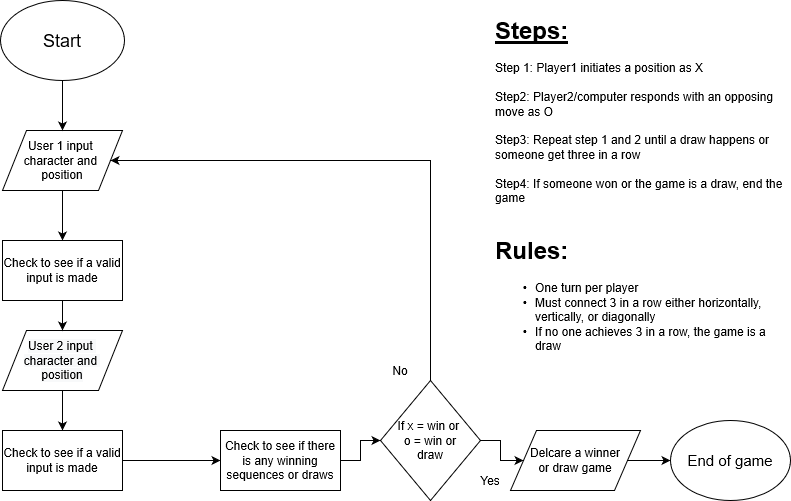

The diagram above was exported from draw.io. Its source (the exported page's mxGraphModel, read from the mxfile embedded in the PNG):
<mxGraphModel grid="1" dx="1038" dy="544" gridSize="10" guides="1" tooltips="1" connect="1" arrows="1" fold="1" page="1" pageScale="1" pageWidth="850" pageHeight="1100" math="0" shadow="0">
  <root>
    <mxCell id="0" />
    <mxCell id="1" parent="0" />
    <mxCell id="AYsRJfJeYvXI72NRyw2g-1" style="ellipse;whiteSpace=wrap;html=1;" value="&lt;font style=&quot;font-size: 18px&quot;&gt;Start&lt;/font&gt;" parent="1" vertex="1">
      <mxGeometry height="80" width="124" as="geometry" x="50" y="30" />
    </mxCell>
    <mxCell id="AYsRJfJeYvXI72NRyw2g-13" style="edgeStyle=orthogonalEdgeStyle;rounded=0;orthogonalLoop=1;jettySize=auto;html=1;exitX=0.5;exitY=1;exitDx=0;exitDy=0;" parent="1" edge="1" source="AYsRJfJeYvXI72NRyw2g-3" target="AYsRJfJeYvXI72NRyw2g-7">
      <mxGeometry as="geometry" relative="1" />
    </mxCell>
    <mxCell id="AYsRJfJeYvXI72NRyw2g-3" style="shape=parallelogram;perimeter=parallelogramPerimeter;whiteSpace=wrap;html=1;" value="User 1 input&amp;nbsp;&lt;br&gt;character and&amp;nbsp;&lt;br&gt;position" parent="1" vertex="1">
      <mxGeometry height="60" width="120" as="geometry" x="52" y="160" />
    </mxCell>
    <mxCell id="AYsRJfJeYvXI72NRyw2g-19" style="edgeStyle=orthogonalEdgeStyle;rounded=0;orthogonalLoop=1;jettySize=auto;html=1;exitX=1;exitY=0.5;exitDx=0;exitDy=0;entryX=0;entryY=0.5;entryDx=0;entryDy=0;" parent="1" edge="1" source="AYsRJfJeYvXI72NRyw2g-5" target="AYsRJfJeYvXI72NRyw2g-11">
      <mxGeometry as="geometry" relative="1" />
    </mxCell>
    <mxCell id="AYsRJfJeYvXI72NRyw2g-5" style="shape=parallelogram;perimeter=parallelogramPerimeter;whiteSpace=wrap;html=1;" value="Delcare a winner&lt;br&gt;or draw game" parent="1" vertex="1">
      <mxGeometry height="60" width="130" as="geometry" x="560" y="460" />
    </mxCell>
    <mxCell id="AYsRJfJeYvXI72NRyw2g-15" style="edgeStyle=orthogonalEdgeStyle;rounded=0;orthogonalLoop=1;jettySize=auto;html=1;exitX=0.5;exitY=1;exitDx=0;exitDy=0;entryX=0.5;entryY=0;entryDx=0;entryDy=0;" parent="1" edge="1" source="AYsRJfJeYvXI72NRyw2g-6" target="AYsRJfJeYvXI72NRyw2g-8">
      <mxGeometry as="geometry" relative="1" />
    </mxCell>
    <mxCell id="AYsRJfJeYvXI72NRyw2g-6" style="shape=parallelogram;perimeter=parallelogramPerimeter;whiteSpace=wrap;html=1;" value="&lt;span style=&quot;font: 12px / 1.2 &amp;#34;helvetica&amp;#34; ; text-align: center ; color: rgb(0 , 0 , 0) ; text-transform: none ; text-indent: 0px ; letter-spacing: normal ; text-decoration: none ; word-spacing: 0px ; display: inline ; float: none ; overflow-wrap: normal ; background-color: rgb(248 , 249 , 250)&quot;&gt;User 2 input&amp;nbsp;&lt;/span&gt;&lt;br style=&quot;text-align: center ; color: rgb(0 , 0 , 0) ; text-transform: none ; text-indent: 0px ; letter-spacing: normal ; font-family: &amp;#34;helvetica&amp;#34; ; font-size: 12px ; font-style: normal ; font-variant: normal ; font-weight: 400 ; text-decoration: none ; word-spacing: 0px&quot;&gt;&lt;span style=&quot;font: 12px / 1.2 &amp;#34;helvetica&amp;#34; ; text-align: center ; color: rgb(0 , 0 , 0) ; text-transform: none ; text-indent: 0px ; letter-spacing: normal ; text-decoration: none ; word-spacing: 0px ; display: inline ; float: none ; overflow-wrap: normal ; background-color: rgb(248 , 249 , 250)&quot;&gt;character and&amp;nbsp;&lt;/span&gt;&lt;br style=&quot;text-align: center ; color: rgb(0 , 0 , 0) ; text-transform: none ; text-indent: 0px ; letter-spacing: normal ; font-family: &amp;#34;helvetica&amp;#34; ; font-size: 12px ; font-style: normal ; font-variant: normal ; font-weight: 400 ; text-decoration: none ; word-spacing: 0px&quot;&gt;&lt;span style=&quot;font: 12px / 1.2 &amp;#34;helvetica&amp;#34; ; text-align: center ; color: rgb(0 , 0 , 0) ; text-transform: none ; text-indent: 0px ; letter-spacing: normal ; text-decoration: none ; word-spacing: 0px ; display: inline ; float: none ; overflow-wrap: normal ; background-color: rgb(248 , 249 , 250)&quot;&gt;position&lt;/span&gt;" parent="1" vertex="1">
      <mxGeometry height="60" width="120" as="geometry" x="52" y="360" />
    </mxCell>
    <mxCell id="AYsRJfJeYvXI72NRyw2g-14" style="edgeStyle=orthogonalEdgeStyle;rounded=0;orthogonalLoop=1;jettySize=auto;html=1;exitX=0.5;exitY=1;exitDx=0;exitDy=0;entryX=0.5;entryY=0;entryDx=0;entryDy=0;" parent="1" edge="1" source="AYsRJfJeYvXI72NRyw2g-7" target="AYsRJfJeYvXI72NRyw2g-6">
      <mxGeometry as="geometry" relative="1" />
    </mxCell>
    <mxCell id="AYsRJfJeYvXI72NRyw2g-7" style="rounded=0;whiteSpace=wrap;html=1;" value="Check to see if a valid input is made" parent="1" vertex="1">
      <mxGeometry height="60" width="120" as="geometry" x="52" y="270" />
    </mxCell>
    <mxCell id="AYsRJfJeYvXI72NRyw2g-16" style="edgeStyle=orthogonalEdgeStyle;rounded=0;orthogonalLoop=1;jettySize=auto;html=1;exitX=1;exitY=0.5;exitDx=0;exitDy=0;entryX=0;entryY=0.5;entryDx=0;entryDy=0;" parent="1" edge="1" source="AYsRJfJeYvXI72NRyw2g-8" target="AYsRJfJeYvXI72NRyw2g-9">
      <mxGeometry as="geometry" relative="1" />
    </mxCell>
    <mxCell id="AYsRJfJeYvXI72NRyw2g-8" style="rounded=0;whiteSpace=wrap;html=1;" value="Check to see if a valid input is made" parent="1" vertex="1">
      <mxGeometry height="60" width="120" as="geometry" x="52" y="460" />
    </mxCell>
    <mxCell id="AYsRJfJeYvXI72NRyw2g-17" style="edgeStyle=orthogonalEdgeStyle;rounded=0;orthogonalLoop=1;jettySize=auto;html=1;exitX=1;exitY=0.5;exitDx=0;exitDy=0;entryX=0;entryY=0.5;entryDx=0;entryDy=0;" parent="1" edge="1" source="AYsRJfJeYvXI72NRyw2g-9" target="AYsRJfJeYvXI72NRyw2g-10">
      <mxGeometry as="geometry" relative="1" />
    </mxCell>
    <mxCell id="AYsRJfJeYvXI72NRyw2g-9" style="rounded=0;whiteSpace=wrap;html=1;" value="Check to see if there is any winning sequences or draws" parent="1" vertex="1">
      <mxGeometry height="60" width="120" as="geometry" x="270" y="460" />
    </mxCell>
    <mxCell id="AYsRJfJeYvXI72NRyw2g-18" style="edgeStyle=orthogonalEdgeStyle;rounded=0;orthogonalLoop=1;jettySize=auto;html=1;exitX=1;exitY=0.5;exitDx=0;exitDy=0;entryX=0;entryY=0.5;entryDx=0;entryDy=0;" parent="1" edge="1" source="AYsRJfJeYvXI72NRyw2g-10" target="AYsRJfJeYvXI72NRyw2g-5">
      <mxGeometry as="geometry" relative="1" />
    </mxCell>
    <mxCell id="AYsRJfJeYvXI72NRyw2g-20" style="edgeStyle=orthogonalEdgeStyle;rounded=0;orthogonalLoop=1;jettySize=auto;html=1;exitX=0.5;exitY=0;exitDx=0;exitDy=0;entryX=1;entryY=0.5;entryDx=0;entryDy=0;" parent="1" edge="1" source="AYsRJfJeYvXI72NRyw2g-10" target="AYsRJfJeYvXI72NRyw2g-3">
      <mxGeometry as="geometry" relative="1">
        <mxPoint as="targetPoint" x="490" y="200" />
        <Array as="points">
          <mxPoint x="480" y="190" />
        </Array>
      </mxGeometry>
    </mxCell>
    <mxCell id="AYsRJfJeYvXI72NRyw2g-10" style="rhombus;whiteSpace=wrap;html=1;" value="If x = win or&amp;nbsp;&lt;br&gt;o = win or&lt;br&gt;draw" parent="1" vertex="1">
      <mxGeometry height="120" width="100" as="geometry" x="430" y="410" />
    </mxCell>
    <mxCell id="AYsRJfJeYvXI72NRyw2g-11" style="ellipse;whiteSpace=wrap;html=1;" value="&lt;font style=&quot;font-size: 15px&quot;&gt;End of game&lt;/font&gt;" parent="1" vertex="1">
      <mxGeometry height="80" width="120" as="geometry" x="720" y="450" />
    </mxCell>
    <mxCell id="AYsRJfJeYvXI72NRyw2g-12" style="endArrow=classic;html=1;exitX=0.5;exitY=1;exitDx=0;exitDy=0;entryX=0.5;entryY=0;entryDx=0;entryDy=0;" value="" parent="1" edge="1" source="AYsRJfJeYvXI72NRyw2g-1" target="AYsRJfJeYvXI72NRyw2g-3">
      <mxGeometry height="50" width="50" as="geometry" relative="1">
        <mxPoint as="sourcePoint" x="300" y="330" />
        <mxPoint as="targetPoint" x="350" y="280" />
      </mxGeometry>
    </mxCell>
    <mxCell id="AYsRJfJeYvXI72NRyw2g-21" style="text;html=1;strokeColor=none;fillColor=none;align=center;verticalAlign=middle;whiteSpace=wrap;rounded=0;" value="No" parent="1" vertex="1">
      <mxGeometry height="20" width="40" as="geometry" x="430" y="390" />
    </mxCell>
    <mxCell id="AYsRJfJeYvXI72NRyw2g-22" style="text;html=1;strokeColor=none;fillColor=none;align=center;verticalAlign=middle;whiteSpace=wrap;rounded=0;" value="Yes" parent="1" vertex="1">
      <mxGeometry height="20" width="40" as="geometry" x="520" y="500" />
    </mxCell>
    <mxCell id="AYsRJfJeYvXI72NRyw2g-23" style="text;html=1;strokeColor=none;fillColor=none;spacing=5;spacingTop=-20;whiteSpace=wrap;overflow=hidden;rounded=0;" value="&lt;h1&gt;&lt;u&gt;Steps:&lt;/u&gt;&lt;/h1&gt;&lt;div&gt;Step 1: Player1 initiates a position as X&lt;/div&gt;&lt;div&gt;&lt;br&gt;&lt;/div&gt;&lt;div&gt;Step2: Player2/computer responds with an opposing move as O&lt;/div&gt;&lt;div&gt;&lt;u&gt;&lt;br&gt;&lt;/u&gt;&lt;/div&gt;&lt;div&gt;Step3: Repeat step 1 and 2 until a draw happens or someone get three in a row&lt;/div&gt;&lt;div&gt;&lt;br&gt;&lt;/div&gt;&lt;div&gt;Step4: If someone won or the game is a draw, end the game&amp;nbsp;&lt;/div&gt;" parent="1" vertex="1">
      <mxGeometry height="220" width="300" as="geometry" x="540" y="40" />
    </mxCell>
    <mxCell id="AYsRJfJeYvXI72NRyw2g-24" style="text;html=1;strokeColor=none;fillColor=none;spacing=5;spacingTop=-20;whiteSpace=wrap;overflow=hidden;rounded=0;" value="&lt;h1&gt;Rules:&lt;/h1&gt;&lt;ul&gt;&lt;li&gt;One turn per player&lt;/li&gt;&lt;li&gt;Must connect 3 in a row either horizontally, vertically, or diagonally&lt;/li&gt;&lt;li&gt;If no one achieves 3 in a row, the game is a draw&lt;br&gt;&lt;/li&gt;&lt;/ul&gt;" parent="1" vertex="1">
      <mxGeometry height="130" width="290" as="geometry" x="540" y="260" />
    </mxCell>
  </root>
</mxGraphModel>